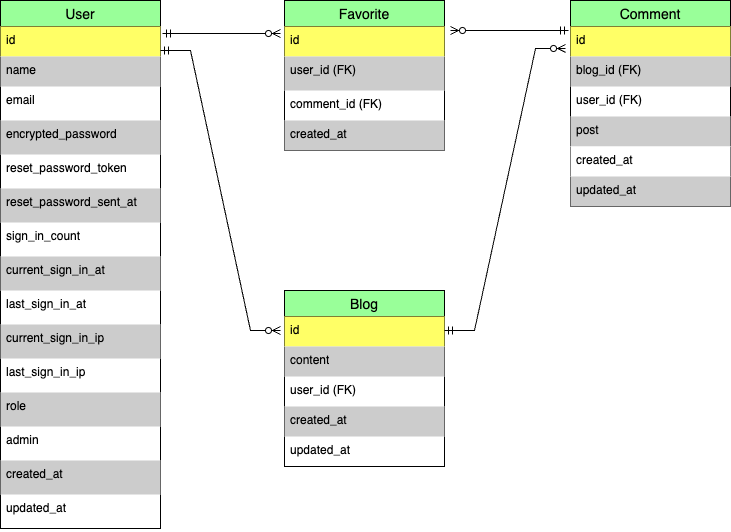

The diagram above was exported from draw.io. Its source (the exported page's mxGraphModel, read from the mxfile embedded in the PNG):
<mxGraphModel dx="753" dy="463" grid="1" gridSize="10" guides="1" tooltips="1" connect="1" arrows="1" fold="1" page="1" pageScale="1" pageWidth="827" pageHeight="1169" math="0" shadow="0">
  <root>
    <mxCell id="0" />
    <mxCell id="1" parent="0" />
    <mxCell id="sxYAq7nrogQsOVhtVmu0-10" value="User" style="swimlane;fontStyle=0;childLayout=stackLayout;horizontal=1;startSize=26;horizontalStack=0;resizeParent=1;resizeParentMax=0;resizeLast=0;collapsible=1;marginBottom=0;align=center;fontSize=14;fillColor=#99FF99;" vertex="1" parent="1">
      <mxGeometry x="50" y="30" width="160" height="528" as="geometry" />
    </mxCell>
    <mxCell id="sxYAq7nrogQsOVhtVmu0-11" value="id" style="text;strokeColor=none;fillColor=#FFFF66;spacingLeft=4;spacingRight=4;overflow=hidden;rotatable=0;points=[[0,0.5],[1,0.5]];portConstraint=eastwest;fontSize=12;whiteSpace=wrap;html=1;" vertex="1" parent="sxYAq7nrogQsOVhtVmu0-10">
      <mxGeometry y="26" width="160" height="30" as="geometry" />
    </mxCell>
    <mxCell id="sxYAq7nrogQsOVhtVmu0-12" value="name" style="text;strokeColor=none;fillColor=#CCCCCC;spacingLeft=4;spacingRight=4;overflow=hidden;rotatable=0;points=[[0,0.5],[1,0.5]];portConstraint=eastwest;fontSize=12;whiteSpace=wrap;html=1;" vertex="1" parent="sxYAq7nrogQsOVhtVmu0-10">
      <mxGeometry y="56" width="160" height="30" as="geometry" />
    </mxCell>
    <mxCell id="sxYAq7nrogQsOVhtVmu0-13" value="email" style="text;strokeColor=none;fillColor=none;spacingLeft=4;spacingRight=4;overflow=hidden;rotatable=0;points=[[0,0.5],[1,0.5]];portConstraint=eastwest;fontSize=12;whiteSpace=wrap;html=1;" vertex="1" parent="sxYAq7nrogQsOVhtVmu0-10">
      <mxGeometry y="86" width="160" height="34" as="geometry" />
    </mxCell>
    <mxCell id="sxYAq7nrogQsOVhtVmu0-31" value="encrypted_password" style="text;strokeColor=none;fillColor=#CCCCCC;spacingLeft=4;spacingRight=4;overflow=hidden;rotatable=0;points=[[0,0.5],[1,0.5]];portConstraint=eastwest;fontSize=12;whiteSpace=wrap;html=1;" vertex="1" parent="sxYAq7nrogQsOVhtVmu0-10">
      <mxGeometry y="120" width="160" height="34" as="geometry" />
    </mxCell>
    <mxCell id="sxYAq7nrogQsOVhtVmu0-29" value="reset_password_token" style="text;strokeColor=none;fillColor=none;spacingLeft=4;spacingRight=4;overflow=hidden;rotatable=0;points=[[0,0.5],[1,0.5]];portConstraint=eastwest;fontSize=12;whiteSpace=wrap;html=1;" vertex="1" parent="sxYAq7nrogQsOVhtVmu0-10">
      <mxGeometry y="154" width="160" height="34" as="geometry" />
    </mxCell>
    <mxCell id="sxYAq7nrogQsOVhtVmu0-28" value="reset_password_sent_at" style="text;strokeColor=none;fillColor=#CCCCCC;spacingLeft=4;spacingRight=4;overflow=hidden;rotatable=0;points=[[0,0.5],[1,0.5]];portConstraint=eastwest;fontSize=12;whiteSpace=wrap;html=1;" vertex="1" parent="sxYAq7nrogQsOVhtVmu0-10">
      <mxGeometry y="188" width="160" height="34" as="geometry" />
    </mxCell>
    <mxCell id="sxYAq7nrogQsOVhtVmu0-27" value="sign_in_count" style="text;strokeColor=none;fillColor=none;spacingLeft=4;spacingRight=4;overflow=hidden;rotatable=0;points=[[0,0.5],[1,0.5]];portConstraint=eastwest;fontSize=12;whiteSpace=wrap;html=1;" vertex="1" parent="sxYAq7nrogQsOVhtVmu0-10">
      <mxGeometry y="222" width="160" height="34" as="geometry" />
    </mxCell>
    <mxCell id="sxYAq7nrogQsOVhtVmu0-39" value="current_sign_in_at" style="text;strokeColor=none;fillColor=#CCCCCC;spacingLeft=4;spacingRight=4;overflow=hidden;rotatable=0;points=[[0,0.5],[1,0.5]];portConstraint=eastwest;fontSize=12;whiteSpace=wrap;html=1;" vertex="1" parent="sxYAq7nrogQsOVhtVmu0-10">
      <mxGeometry y="256" width="160" height="34" as="geometry" />
    </mxCell>
    <mxCell id="sxYAq7nrogQsOVhtVmu0-38" value="last_sign_in_at" style="text;strokeColor=none;fillColor=none;spacingLeft=4;spacingRight=4;overflow=hidden;rotatable=0;points=[[0,0.5],[1,0.5]];portConstraint=eastwest;fontSize=12;whiteSpace=wrap;html=1;" vertex="1" parent="sxYAq7nrogQsOVhtVmu0-10">
      <mxGeometry y="290" width="160" height="34" as="geometry" />
    </mxCell>
    <mxCell id="sxYAq7nrogQsOVhtVmu0-37" value="current_sign_in_ip" style="text;strokeColor=none;fillColor=#CCCCCC;spacingLeft=4;spacingRight=4;overflow=hidden;rotatable=0;points=[[0,0.5],[1,0.5]];portConstraint=eastwest;fontSize=12;whiteSpace=wrap;html=1;" vertex="1" parent="sxYAq7nrogQsOVhtVmu0-10">
      <mxGeometry y="324" width="160" height="34" as="geometry" />
    </mxCell>
    <mxCell id="sxYAq7nrogQsOVhtVmu0-36" value="last_sign_in_ip" style="text;strokeColor=none;fillColor=none;spacingLeft=4;spacingRight=4;overflow=hidden;rotatable=0;points=[[0,0.5],[1,0.5]];portConstraint=eastwest;fontSize=12;whiteSpace=wrap;html=1;" vertex="1" parent="sxYAq7nrogQsOVhtVmu0-10">
      <mxGeometry y="358" width="160" height="34" as="geometry" />
    </mxCell>
    <mxCell id="sxYAq7nrogQsOVhtVmu0-35" value="role" style="text;strokeColor=none;fillColor=#CCCCCC;spacingLeft=4;spacingRight=4;overflow=hidden;rotatable=0;points=[[0,0.5],[1,0.5]];portConstraint=eastwest;fontSize=12;whiteSpace=wrap;html=1;" vertex="1" parent="sxYAq7nrogQsOVhtVmu0-10">
      <mxGeometry y="392" width="160" height="34" as="geometry" />
    </mxCell>
    <mxCell id="sxYAq7nrogQsOVhtVmu0-34" value="admin" style="text;strokeColor=none;fillColor=none;spacingLeft=4;spacingRight=4;overflow=hidden;rotatable=0;points=[[0,0.5],[1,0.5]];portConstraint=eastwest;fontSize=12;whiteSpace=wrap;html=1;" vertex="1" parent="sxYAq7nrogQsOVhtVmu0-10">
      <mxGeometry y="426" width="160" height="34" as="geometry" />
    </mxCell>
    <mxCell id="sxYAq7nrogQsOVhtVmu0-33" value="created_at" style="text;strokeColor=none;fillColor=#CCCCCC;spacingLeft=4;spacingRight=4;overflow=hidden;rotatable=0;points=[[0,0.5],[1,0.5]];portConstraint=eastwest;fontSize=12;whiteSpace=wrap;html=1;" vertex="1" parent="sxYAq7nrogQsOVhtVmu0-10">
      <mxGeometry y="460" width="160" height="34" as="geometry" />
    </mxCell>
    <mxCell id="sxYAq7nrogQsOVhtVmu0-32" value="updated_at" style="text;strokeColor=none;fillColor=none;spacingLeft=4;spacingRight=4;overflow=hidden;rotatable=0;points=[[0,0.5],[1,0.5]];portConstraint=eastwest;fontSize=12;whiteSpace=wrap;html=1;" vertex="1" parent="sxYAq7nrogQsOVhtVmu0-10">
      <mxGeometry y="494" width="160" height="34" as="geometry" />
    </mxCell>
    <mxCell id="sxYAq7nrogQsOVhtVmu0-40" value="Favorite" style="swimlane;fontStyle=0;childLayout=stackLayout;horizontal=1;startSize=26;horizontalStack=0;resizeParent=1;resizeParentMax=0;resizeLast=0;collapsible=1;marginBottom=0;align=center;fontSize=14;fillColor=#99FF99;" vertex="1" parent="1">
      <mxGeometry x="334" y="30" width="160" height="150" as="geometry" />
    </mxCell>
    <mxCell id="sxYAq7nrogQsOVhtVmu0-41" value="id" style="text;strokeColor=none;fillColor=#FFFF66;spacingLeft=4;spacingRight=4;overflow=hidden;rotatable=0;points=[[0,0.5],[1,0.5]];portConstraint=eastwest;fontSize=12;whiteSpace=wrap;html=1;" vertex="1" parent="sxYAq7nrogQsOVhtVmu0-40">
      <mxGeometry y="26" width="160" height="30" as="geometry" />
    </mxCell>
    <mxCell id="sxYAq7nrogQsOVhtVmu0-42" value="user_id (FK)" style="text;strokeColor=none;fillColor=#CCCCCC;spacingLeft=4;spacingRight=4;overflow=hidden;rotatable=0;points=[[0,0.5],[1,0.5]];portConstraint=eastwest;fontSize=12;whiteSpace=wrap;html=1;" vertex="1" parent="sxYAq7nrogQsOVhtVmu0-40">
      <mxGeometry y="56" width="160" height="34" as="geometry" />
    </mxCell>
    <mxCell id="sxYAq7nrogQsOVhtVmu0-43" value="comment_id (FK)" style="text;strokeColor=none;fillColor=none;spacingLeft=4;spacingRight=4;overflow=hidden;rotatable=0;points=[[0,0.5],[1,0.5]];portConstraint=eastwest;fontSize=12;whiteSpace=wrap;html=1;" vertex="1" parent="sxYAq7nrogQsOVhtVmu0-40">
      <mxGeometry y="90" width="160" height="30" as="geometry" />
    </mxCell>
    <mxCell id="sxYAq7nrogQsOVhtVmu0-44" value="created_at" style="text;strokeColor=none;fillColor=#CCCCCC;spacingLeft=4;spacingRight=4;overflow=hidden;rotatable=0;points=[[0,0.5],[1,0.5]];portConstraint=eastwest;fontSize=12;whiteSpace=wrap;html=1;" vertex="1" parent="sxYAq7nrogQsOVhtVmu0-40">
      <mxGeometry y="120" width="160" height="30" as="geometry" />
    </mxCell>
    <mxCell id="sxYAq7nrogQsOVhtVmu0-45" value="Comment" style="swimlane;fontStyle=0;childLayout=stackLayout;horizontal=1;startSize=26;horizontalStack=0;resizeParent=1;resizeParentMax=0;resizeLast=0;collapsible=1;marginBottom=0;align=center;fontSize=14;fillColor=#99FF99;" vertex="1" parent="1">
      <mxGeometry x="620" y="30" width="160" height="206" as="geometry" />
    </mxCell>
    <mxCell id="sxYAq7nrogQsOVhtVmu0-46" value="id" style="text;strokeColor=none;fillColor=#FFFF66;spacingLeft=4;spacingRight=4;overflow=hidden;rotatable=0;points=[[0,0.5],[1,0.5]];portConstraint=eastwest;fontSize=12;whiteSpace=wrap;html=1;" vertex="1" parent="sxYAq7nrogQsOVhtVmu0-45">
      <mxGeometry y="26" width="160" height="30" as="geometry" />
    </mxCell>
    <mxCell id="sxYAq7nrogQsOVhtVmu0-47" value="blog_id (FK)" style="text;strokeColor=none;fillColor=#CCCCCC;spacingLeft=4;spacingRight=4;overflow=hidden;rotatable=0;points=[[0,0.5],[1,0.5]];portConstraint=eastwest;fontSize=12;whiteSpace=wrap;html=1;" vertex="1" parent="sxYAq7nrogQsOVhtVmu0-45">
      <mxGeometry y="56" width="160" height="30" as="geometry" />
    </mxCell>
    <mxCell id="sxYAq7nrogQsOVhtVmu0-48" value="user_id (FK)" style="text;strokeColor=none;fillColor=none;spacingLeft=4;spacingRight=4;overflow=hidden;rotatable=0;points=[[0,0.5],[1,0.5]];portConstraint=eastwest;fontSize=12;whiteSpace=wrap;html=1;" vertex="1" parent="sxYAq7nrogQsOVhtVmu0-45">
      <mxGeometry y="86" width="160" height="30" as="geometry" />
    </mxCell>
    <mxCell id="sxYAq7nrogQsOVhtVmu0-49" value="post" style="text;strokeColor=none;fillColor=#CCCCCC;spacingLeft=4;spacingRight=4;overflow=hidden;rotatable=0;points=[[0,0.5],[1,0.5]];portConstraint=eastwest;fontSize=12;whiteSpace=wrap;html=1;" vertex="1" parent="sxYAq7nrogQsOVhtVmu0-45">
      <mxGeometry y="116" width="160" height="30" as="geometry" />
    </mxCell>
    <mxCell id="sxYAq7nrogQsOVhtVmu0-73" value="created_at" style="text;strokeColor=none;fillColor=#FFFFFF;spacingLeft=4;spacingRight=4;overflow=hidden;rotatable=0;points=[[0,0.5],[1,0.5]];portConstraint=eastwest;fontSize=12;whiteSpace=wrap;html=1;" vertex="1" parent="sxYAq7nrogQsOVhtVmu0-45">
      <mxGeometry y="146" width="160" height="30" as="geometry" />
    </mxCell>
    <mxCell id="sxYAq7nrogQsOVhtVmu0-74" value="updated_at" style="text;strokeColor=none;fillColor=#CCCCCC;spacingLeft=4;spacingRight=4;overflow=hidden;rotatable=0;points=[[0,0.5],[1,0.5]];portConstraint=eastwest;fontSize=12;whiteSpace=wrap;html=1;" vertex="1" parent="sxYAq7nrogQsOVhtVmu0-45">
      <mxGeometry y="176" width="160" height="30" as="geometry" />
    </mxCell>
    <mxCell id="sxYAq7nrogQsOVhtVmu0-50" value="Blog" style="swimlane;fontStyle=0;childLayout=stackLayout;horizontal=1;startSize=26;horizontalStack=0;resizeParent=1;resizeParentMax=0;resizeLast=0;collapsible=1;marginBottom=0;align=center;fontSize=14;fillColor=#99FF99;" vertex="1" parent="1">
      <mxGeometry x="334" y="320" width="160" height="176" as="geometry" />
    </mxCell>
    <mxCell id="sxYAq7nrogQsOVhtVmu0-51" value="id" style="text;strokeColor=none;fillColor=#FFFF66;spacingLeft=4;spacingRight=4;overflow=hidden;rotatable=0;points=[[0,0.5],[1,0.5]];portConstraint=eastwest;fontSize=12;whiteSpace=wrap;html=1;" vertex="1" parent="sxYAq7nrogQsOVhtVmu0-50">
      <mxGeometry y="26" width="160" height="30" as="geometry" />
    </mxCell>
    <mxCell id="sxYAq7nrogQsOVhtVmu0-52" value="content" style="text;strokeColor=none;fillColor=#CCCCCC;spacingLeft=4;spacingRight=4;overflow=hidden;rotatable=0;points=[[0,0.5],[1,0.5]];portConstraint=eastwest;fontSize=12;whiteSpace=wrap;html=1;" vertex="1" parent="sxYAq7nrogQsOVhtVmu0-50">
      <mxGeometry y="56" width="160" height="30" as="geometry" />
    </mxCell>
    <mxCell id="sxYAq7nrogQsOVhtVmu0-53" value="user_id (FK)" style="text;strokeColor=none;fillColor=none;spacingLeft=4;spacingRight=4;overflow=hidden;rotatable=0;points=[[0,0.5],[1,0.5]];portConstraint=eastwest;fontSize=12;whiteSpace=wrap;html=1;" vertex="1" parent="sxYAq7nrogQsOVhtVmu0-50">
      <mxGeometry y="86" width="160" height="30" as="geometry" />
    </mxCell>
    <mxCell id="sxYAq7nrogQsOVhtVmu0-72" value="created_at" style="text;strokeColor=none;fillColor=#CCCCCC;spacingLeft=4;spacingRight=4;overflow=hidden;rotatable=0;points=[[0,0.5],[1,0.5]];portConstraint=eastwest;fontSize=12;whiteSpace=wrap;html=1;" vertex="1" parent="sxYAq7nrogQsOVhtVmu0-50">
      <mxGeometry y="116" width="160" height="30" as="geometry" />
    </mxCell>
    <mxCell id="sxYAq7nrogQsOVhtVmu0-71" value="updated_at" style="text;strokeColor=none;fillColor=none;spacingLeft=4;spacingRight=4;overflow=hidden;rotatable=0;points=[[0,0.5],[1,0.5]];portConstraint=eastwest;fontSize=12;whiteSpace=wrap;html=1;" vertex="1" parent="sxYAq7nrogQsOVhtVmu0-50">
      <mxGeometry y="146" width="160" height="30" as="geometry" />
    </mxCell>
    <mxCell id="sxYAq7nrogQsOVhtVmu0-67" value="" style="edgeStyle=entityRelationEdgeStyle;fontSize=12;html=1;endArrow=ERzeroToMany;startArrow=ERmandOne;rounded=0;exitX=1.013;exitY=0.233;exitDx=0;exitDy=0;exitPerimeter=0;" edge="1" parent="1" source="sxYAq7nrogQsOVhtVmu0-11">
      <mxGeometry width="100" height="100" relative="1" as="geometry">
        <mxPoint x="210" y="70" as="sourcePoint" />
        <mxPoint x="330" y="63" as="targetPoint" />
      </mxGeometry>
    </mxCell>
    <mxCell id="sxYAq7nrogQsOVhtVmu0-68" value="" style="edgeStyle=entityRelationEdgeStyle;fontSize=12;html=1;endArrow=ERmandOne;startArrow=ERzeroToMany;rounded=0;startFill=0;endFill=0;entryX=-0.012;entryY=0.133;entryDx=0;entryDy=0;entryPerimeter=0;" edge="1" parent="1" target="sxYAq7nrogQsOVhtVmu0-46">
      <mxGeometry width="100" height="100" relative="1" as="geometry">
        <mxPoint x="500" y="60" as="sourcePoint" />
        <mxPoint x="594" y="-30" as="targetPoint" />
      </mxGeometry>
    </mxCell>
    <mxCell id="sxYAq7nrogQsOVhtVmu0-69" value="" style="edgeStyle=entityRelationEdgeStyle;fontSize=12;html=1;endArrow=ERzeroToMany;startArrow=ERmandOne;rounded=0;" edge="1" parent="1">
      <mxGeometry width="100" height="100" relative="1" as="geometry">
        <mxPoint x="210" y="80" as="sourcePoint" />
        <mxPoint x="330" y="360" as="targetPoint" />
      </mxGeometry>
    </mxCell>
    <mxCell id="sxYAq7nrogQsOVhtVmu0-70" value="" style="edgeStyle=entityRelationEdgeStyle;fontSize=12;html=1;endArrow=ERzeroToMany;startArrow=ERmandOne;rounded=0;entryX=-0.031;entryY=0.733;entryDx=0;entryDy=0;entryPerimeter=0;" edge="1" parent="1" target="sxYAq7nrogQsOVhtVmu0-46">
      <mxGeometry width="100" height="100" relative="1" as="geometry">
        <mxPoint x="494" y="360" as="sourcePoint" />
        <mxPoint x="594" y="260" as="targetPoint" />
      </mxGeometry>
    </mxCell>
  </root>
</mxGraphModel>